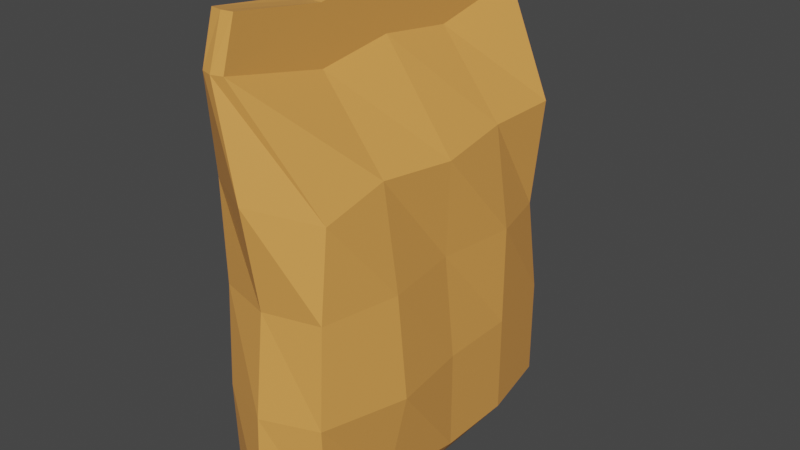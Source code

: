 # Source: Cat_FoodUV.blend  (saved by Blender 2.82.7; exported with 4.5.12 LTS)
import bpy
from mathutils import Matrix  # noqa: F401  (used for matrix-valued properties, if any)

bpy.ops.wm.read_factory_settings(use_empty=True)
scene = bpy.context.scene
scene.name = 'Scene'

# ---- collections
col_collection = bpy.data.collections.new('Collection'); scene.collection.children.link(col_collection)

# ---- materials (node trees are filled in below, after node groups)
mat_material = bpy.data.materials.new('Material')
mat_material.alpha_threshold = 0.0
mat_material.use_transparent_shadow = False
mat_material.line_color = (0.0, 0.0, 0.0, 1.0)

# ---- material node trees
mat_material.use_nodes = True; mat_material.node_tree.nodes.clear()
_N = mat_material.node_tree.nodes; _L = mat_material.node_tree.links
n0 = _N.new('ShaderNodeOutputMaterial'); n0.name = 'Material Output'; n0.location = (300, 300)
n1 = _N.new('ShaderNodeBsdfPrincipled'); n1.name = 'Principled BSDF'; n1.location = (10, 300)
n1.distribution = 'GGX'
n1.subsurface_method = 'BURLEY'
n1.inputs[0].default_value = (0.8, 0.3501, 0.08268, 1.0)
n1.inputs[2].default_value = 0.4
n1.inputs[3].default_value = 1.45
n1.inputs[27].default_value = (0.0, 0.0, 0.0, 1.0)
n1.inputs[28].default_value = 1.0
_L.new(n1.outputs[0], n0.inputs[0])
n0.is_active_output = True

# ---- world
world_world = bpy.data.worlds.new('World'); scene.world = world_world
world_world.use_nodes = True; world_world.node_tree.nodes.clear()
_N = world_world.node_tree.nodes; _L = world_world.node_tree.links
n0 = _N.new('ShaderNodeOutputWorld'); n0.name = 'World Output'; n0.location = (300, 300)
n1 = _N.new('ShaderNodeBackground'); n1.name = 'Background'; n1.location = (10, 300)
n1.inputs[0].default_value = (0.05088, 0.05088, 0.05088, 1.0)
_L.new(n1.outputs[0], n0.inputs[0])
n0.is_active_output = True
world_world.color = (0.05088, 0.05088, 0.05088)
world_world.use_sun_shadow = False
world_world.sun_shadow_jitter_overblur = 0.0

# ---- meshes
me_cube = bpy.data.meshes.new('Cube')
me_cube.from_pydata([(-0.1527, 2.323, 4.421), (0.5575, 1.615, -1.0), (-0.1527, -2.323, 4.421), (0.5404, -1.615, -1.0), (-0.4413, 2.323, 4.422), (-0.6232, 1.615, -1.0), (-0.4413, -2.323, 4.422), (-0.6232, -1.615, -1.0), (0.6525, 2.0, 3.125), (-0.7224, -2.0, 3.125), (0.6525, -1.862, 2.935), (-0.7224, 2.0, 3.125), (0.6525, 2.0, -0.7152), (0.6525, -2.0, -0.7152), (-0.7224, 2.0, -0.7152), (-0.7224, -2.0, -0.7152), (-0.6954, 0.7996, -1.0), (-0.7083, 0.0, -1.0), (-0.6954, -0.7996, -1.0), (-0.1527, 1.0, 4.149), (-0.1527, 0.0, 4.278), (-0.1527, -1.0, 4.144), (-0.4413, -1.0, 4.196), (-0.4413, 0.0, 4.317), (-0.4413, 1.0, 4.201), (0.5495, -0.7996, -1.0), (0.6518, 0.0, -1.0), (0.6375, 0.7996, -1.0), (0.6525, 1.0, 3.125), (0.752, 0.0, 3.04), (0.6525, -1.0, 3.125), (-0.7224, -1.0, 3.125), (-0.6552, 0.0, 3.001), (-0.7224, 1.0, 3.125), (-0.894, -1.0, -0.7152), (-0.894, 0.0, -0.7152), (-0.894, 1.0, -0.7152), (0.8427, 1.0, -0.7152), (0.8427, 0.0, -0.7152), (0.686, -1.0, -0.7152), (-0.7224, -2.043, 0.5647), (-0.7224, -1.975, 1.845), (0.6525, 1.774, 1.845), (0.6525, 2.0, 0.5647), (0.6525, -1.975, 1.845), (0.6525, -2.043, 0.5647), (-0.7224, 1.974, 1.845), (-0.7224, 2.0, 0.5647), (-0.894, -1.0, 1.845), (-0.894, -1.0, 0.5647), (-0.894, 0.0, 1.845), (-0.7575, 0.0, 0.5647), (-0.894, 1.0, 1.845), (-0.894, 1.0, 0.5647), (0.8427, 1.0, 1.845), (0.8427, 1.0, 0.5647), (0.7068, 0.0, 1.845), (0.8427, 0.0, 0.5647), (0.8427, -1.0, 1.845), (0.9648, -1.0, 0.5647), (-0.1447, -2.156, 5.001), (-0.4333, -2.161, 5.001), (-0.1447, -1.0, 4.836), (-0.4333, 1.0, 4.873), (-0.4333, 2.161, 5.001), (-0.1447, 2.156, 5.001), (-0.1447, 1.0, 4.848), (-0.1447, 0.0, 5.02), (-0.4333, -1.0, 4.861), (-0.4333, 0.0, 5.06), (-0.03284, 1.891, -1.0), (-0.297, -2.364, 4.42), (-0.03284, -1.891, -1.0), (-0.297, 2.364, 4.42), (-0.03493, 2.364, 3.125), (-0.03493, -2.364, 3.125), (-0.03493, -2.364, -0.7152), (-0.03493, 2.364, -0.7152), (-0.02893, 0.8148, -1.0), (-0.02823, 0.0, -1.0), (-0.02893, -0.8148, -1.0), (-0.03493, -2.309, 0.5647), (-0.03493, -2.162, 1.845), (-0.03493, 2.364, 0.5647), (-0.03493, 2.155, 1.845), (-0.289, -2.182, 5.001), (-0.289, 2.182, 5.001), (-0.289, 1.0, 4.854), (-0.289, 0.0, 5.04), (-0.289, -1.0, 4.842)], [], [(71, 2, 60, 85), (75, 71, 6, 9), (33, 24, 4, 11), (80, 25, 3, 72), (30, 21, 2, 10), (74, 73, 0, 8), (84, 74, 8, 42), (58, 30, 10, 44), (52, 33, 11, 46), (82, 75, 9, 41), (72, 76, 15, 7), (16, 36, 14, 5), (25, 39, 13, 3), (70, 77, 12, 1), (1, 12, 37, 27), (27, 37, 38, 26), (26, 38, 39, 25), (7, 15, 34, 18), (18, 34, 35, 17), (17, 35, 36, 16), (41, 9, 31, 48), (48, 31, 32, 50), (50, 32, 33, 52), (42, 8, 28, 54), (54, 28, 29, 56), (56, 29, 30, 58), (8, 0, 19, 28), (28, 19, 20, 29), (29, 20, 21, 30), (70, 1, 27, 78), (78, 27, 26, 79), (79, 26, 25, 80), (9, 6, 22, 31), (31, 22, 23, 32), (32, 23, 24, 33), (21, 20, 67, 62), (4, 24, 63, 64), (24, 23, 69, 63), (38, 57, 59, 39), (57, 56, 58, 59), (37, 55, 57, 38), (55, 54, 56, 57), (12, 43, 55, 37), (43, 42, 54, 55), (35, 51, 53, 36), (51, 50, 52, 53), (34, 49, 51, 35), (49, 48, 50, 51), (15, 40, 49, 34), (40, 41, 48, 49), (76, 81, 40, 15), (81, 82, 41, 40), (36, 53, 47, 14), (53, 52, 46, 47), (39, 59, 45, 13), (59, 58, 44, 45), (77, 83, 43, 12), (83, 84, 42, 43), (89, 68, 61, 85), (86, 64, 63, 87), (87, 63, 69, 88), (88, 69, 68, 89), (73, 4, 64, 86), (22, 6, 61, 68), (2, 21, 62, 60), (19, 0, 65, 66), (23, 22, 68, 69), (20, 19, 66, 67), (0, 73, 86, 65), (67, 88, 89, 62), (66, 87, 88, 67), (65, 86, 87, 66), (62, 89, 85, 60), (47, 46, 84, 83), (14, 47, 83, 77), (45, 44, 82, 81), (13, 45, 81, 76), (17, 79, 80, 18), (16, 78, 79, 17), (5, 70, 78, 16), (5, 14, 77, 70), (3, 13, 76, 72), (44, 10, 75, 82), (46, 11, 74, 84), (11, 4, 73, 74), (18, 80, 72, 7), (10, 2, 71, 75), (6, 71, 85, 61)])
_uv = me_cube.uv_layers.new(name='UVMap')
_uv.uv.foreach_set('vector', [0.2875, 0.8146, 0.2914, 0.8147, 0.3069, 0.8687, 0.3045, 0.8687, 0.9718, 0.6074, 0.9718, 0.7281, 0.968, 0.7283, 0.9379, 0.6074, 0.6583, 0.6074, 0.6583, 0.7077, 0.5349, 0.7283, 0.5651, 0.6074, 0.1726, 0.223, 0.174, 0.223, 0.09803, 0.223, 0.07234, 0.223, 0.1553, 0.6074, 0.1553, 0.7024, 0.03204, 0.7283, 0.07502, 0.5898, 0.4689, 0.6074, 0.4689, 0.7281, 0.4651, 0.7283, 0.4349, 0.6074, 0.4494, 0.4881, 0.4689, 0.6074, 0.4349, 0.6074, 0.4139, 0.4881, 0.1553, 0.4881, 0.1553, 0.6074, 0.07502, 0.5898, 0.06452, 0.4881, 0.6583, 0.4881, 0.6583, 0.6074, 0.5651, 0.6074, 0.5675, 0.4881, 0.9529, 0.4881, 0.9718, 0.6074, 0.9379, 0.6074, 0.9355, 0.4881, 0.9277, 0.223, 0.9718, 0.2495, 0.9379, 0.2495, 0.902, 0.223, 0.6769, 0.223, 0.6583, 0.2495, 0.5651, 0.2495, 0.6009, 0.223, 0.174, 0.223, 0.1553, 0.2495, 0.06215, 0.2495, 0.09803, 0.223, 0.4248, 0.223, 0.4689, 0.2495, 0.4349, 0.2495, 0.3991, 0.223, 0.3991, 0.223, 0.4349, 0.2495, 0.3417, 0.2495, 0.3231, 0.223, 0.3231, 0.223, 0.3417, 0.2495, 0.2485, 0.2495, 0.2485, 0.223, 0.2485, 0.223, 0.2485, 0.2495, 0.1553, 0.2495, 0.174, 0.223, 0.902, 0.223, 0.9379, 0.2495, 0.8447, 0.2495, 0.826, 0.223, 0.826, 0.223, 0.8447, 0.2495, 0.7515, 0.2495, 0.7515, 0.223, 0.7515, 0.223, 0.7515, 0.2495, 0.6583, 0.2495, 0.6769, 0.223, 0.9355, 0.4881, 0.9379, 0.6074, 0.8447, 0.6074, 0.8447, 0.4881, 0.8447, 0.4881, 0.8447, 0.6074, 0.7515, 0.5958, 0.7515, 0.4881, 0.7515, 0.4881, 0.7515, 0.5958, 0.6583, 0.6074, 0.6583, 0.4881, 0.4139, 0.4881, 0.4349, 0.6074, 0.3417, 0.6074, 0.3417, 0.4881, 0.3417, 0.4881, 0.3417, 0.6074, 0.2485, 0.5995, 0.2485, 0.4881, 0.2485, 0.4881, 0.2485, 0.5995, 0.1553, 0.6074, 0.1553, 0.4881, 0.4349, 0.6074, 0.4651, 0.7283, 0.3417, 0.7029, 0.3417, 0.6074, 0.3417, 0.6074, 0.3417, 0.7029, 0.2485, 0.7149, 0.2485, 0.5995, 0.2485, 0.5995, 0.2485, 0.7149, 0.1553, 0.7024, 0.1553, 0.6074, 0.4248, 0.223, 0.3991, 0.223, 0.3231, 0.223, 0.3245, 0.223, 0.3245, 0.223, 0.3231, 0.223, 0.2485, 0.223, 0.2485, 0.223, 0.2485, 0.223, 0.2485, 0.223, 0.174, 0.223, 0.1726, 0.223, 0.9379, 0.6074, 0.968, 0.7283, 0.8447, 0.7072, 0.8447, 0.6074, 0.8447, 0.6074, 0.8447, 0.7072, 0.7515, 0.7185, 0.7515, 0.5958, 0.7515, 0.5958, 0.7515, 0.7185, 0.6583, 0.7077, 0.6583, 0.6074, 0.4147, 0.7889, 0.5079, 0.8013, 0.5079, 0.8705, 0.4147, 0.8533, 0.7244, 0.8147, 0.6011, 0.7941, 0.6011, 0.8567, 0.7093, 0.8687, 0.6011, 0.7941, 0.5079, 0.805, 0.5079, 0.8742, 0.6011, 0.8567, 0.2485, 0.2495, 0.2485, 0.3688, 0.1553, 0.3688, 0.1553, 0.2495, 0.2485, 0.3688, 0.2485, 0.4881, 0.1553, 0.4881, 0.1553, 0.3688, 0.3417, 0.2495, 0.3417, 0.3688, 0.2485, 0.3688, 0.2485, 0.2495, 0.3417, 0.3688, 0.3417, 0.4881, 0.2485, 0.4881, 0.2485, 0.3688, 0.4349, 0.2495, 0.4349, 0.3688, 0.3417, 0.3688, 0.3417, 0.2495, 0.4349, 0.3688, 0.4139, 0.4881, 0.3417, 0.4881, 0.3417, 0.3688, 0.7515, 0.2495, 0.7515, 0.3688, 0.6583, 0.3688, 0.6583, 0.2495, 0.7515, 0.3688, 0.7515, 0.4881, 0.6583, 0.4881, 0.6583, 0.3688, 0.8447, 0.2495, 0.8447, 0.3688, 0.7515, 0.3688, 0.7515, 0.2495, 0.8447, 0.3688, 0.8447, 0.4881, 0.7515, 0.4881, 0.7515, 0.3688, 0.9379, 0.2495, 0.9419, 0.3688, 0.8447, 0.3688, 0.8447, 0.2495, 0.9419, 0.3688, 0.9355, 0.4881, 0.8447, 0.4881, 0.8447, 0.3688, 0.9718, 0.2495, 0.9666, 0.3688, 0.9419, 0.3688, 0.9379, 0.2495, 0.9666, 0.3688, 0.9529, 0.4881, 0.9355, 0.4881, 0.9419, 0.3688, 0.6583, 0.2495, 0.6583, 0.3688, 0.5651, 0.3688, 0.5651, 0.2495, 0.6583, 0.3688, 0.6583, 0.4881, 0.5675, 0.4881, 0.5651, 0.3688, 0.1553, 0.2495, 0.1553, 0.3688, 0.0581, 0.3688, 0.06215, 0.2495, 0.1553, 0.3688, 0.1553, 0.4881, 0.06452, 0.4881, 0.0581, 0.3688, 0.4689, 0.2495, 0.4689, 0.3688, 0.4349, 0.3688, 0.4349, 0.2495, 0.4689, 0.3688, 0.4494, 0.4881, 0.4139, 0.4881, 0.4349, 0.3688, 0.4147, 0.8539, 0.4147, 0.8556, 0.3064, 0.8687, 0.3045, 0.8687, 0.7112, 0.8687, 0.7093, 0.8687, 0.6011, 0.8567, 0.6011, 0.855, 0.6011, 0.855, 0.6011, 0.8567, 0.5079, 0.8742, 0.5079, 0.8723, 0.5079, 0.8723, 0.5079, 0.8742, 0.4147, 0.8556, 0.4147, 0.8539, 0.7282, 0.8146, 0.7244, 0.8147, 0.7093, 0.8687, 0.7112, 0.8687, 0.4147, 0.7937, 0.2914, 0.8147, 0.3064, 0.8687, 0.4147, 0.8556, 0.2914, 0.8147, 0.4147, 0.7889, 0.4147, 0.8533, 0.3069, 0.8687, 0.6011, 0.7893, 0.7244, 0.8147, 0.7088, 0.8687, 0.6011, 0.8544, 0.5079, 0.805, 0.4147, 0.7937, 0.4147, 0.8556, 0.5079, 0.8742, 0.5079, 0.8013, 0.6011, 0.7893, 0.6011, 0.8544, 0.5079, 0.8705, 0.7244, 0.8147, 0.7282, 0.8146, 0.7112, 0.8687, 0.7088, 0.8687, 0.5079, 0.8705, 0.5079, 0.8723, 0.4147, 0.8539, 0.4147, 0.8533, 0.6011, 0.8544, 0.6011, 0.855, 0.5079, 0.8723, 0.5079, 0.8705, 0.7088, 0.8687, 0.7112, 0.8687, 0.6011, 0.855, 0.6011, 0.8544, 0.4147, 0.8533, 0.4147, 0.8539, 0.3045, 0.8687, 0.3069, 0.8687, 0.5651, 0.3688, 0.5675, 0.4881, 0.5506, 0.4881, 0.5311, 0.3688, 0.5651, 0.2495, 0.5651, 0.3688, 0.5311, 0.3688, 0.5311, 0.2495, 0.0581, 0.3688, 0.06452, 0.4881, 0.04705, 0.4881, 0.03338, 0.3688, 0.06215, 0.2495, 0.0581, 0.3688, 0.03338, 0.3688, 0.02818, 0.2495, 0.7515, 0.223, 0.7515, 0.223, 0.8274, 0.223, 0.826, 0.223, 0.6769, 0.223, 0.6755, 0.223, 0.7515, 0.223, 0.7515, 0.223, 0.6009, 0.223, 0.5752, 0.223, 0.6755, 0.223, 0.6769, 0.223, 0.6009, 0.223, 0.5651, 0.2495, 0.5311, 0.2495, 0.5752, 0.223, 0.09803, 0.223, 0.06215, 0.2495, 0.02818, 0.2495, 0.07234, 0.223, 0.06452, 0.4881, 0.07502, 0.5898, 0.02818, 0.6074, 0.04705, 0.4881, 0.5675, 0.4881, 0.5651, 0.6074, 0.5311, 0.6074, 0.5506, 0.4881, 0.5651, 0.6074, 0.5349, 0.7283, 0.5311, 0.7281, 0.5311, 0.6074, 0.826, 0.223, 0.8274, 0.223, 0.9277, 0.223, 0.902, 0.223, 0.07502, 0.5898, 0.03204, 0.7283, 0.02818, 0.7281, 0.02818, 0.6074, 0.2914, 0.8147, 0.2875, 0.8146, 0.3045, 0.8687, 0.3064, 0.8687])
me_cube.materials.append(mat_material)
me_cube.use_remesh_preserve_volume = False
me_cube.use_remesh_preserve_attributes = False
me_cube.use_mirror_vertex_groups = False
me_cube.update()

# ---- objects
ob_cube = bpy.data.objects.new('Cube', me_cube)

# ---- transforms, parenting, visibility, modifiers, constraints
ob_cube.location = (0.0, 0.0, 1.0)
ob_cube.lock_rotations_4d = False
ob_cube.empty_display_type = 'ARROWS'
ob_cube.lineart.crease_threshold = 0.0

# ---- collection membership
col_collection.objects.link(ob_cube)

# ---- scene / render settings (as saved in the file)
scene.frame_start = 1; scene.frame_end = 250; scene.frame_set(1)
scene.render.engine = 'BLENDER_EEVEE_NEXT'
scene.cycles.use_denoising = False
scene.cycles.samples = 128
scene.cycles.sampling_pattern = 'TABULATED_SOBOL'
scene.cycles.use_adaptive_sampling = False
scene.cycles.use_light_tree = False
scene.view_settings.view_transform = 'Filmic'
bpy.context.view_layer.update()

# ---- added for rendering (the .blend has no active camera and no usable light): camera, sun
cam_auto = bpy.data.cameras.new('AutoCamera')
cam_auto.lens = 50.0
cam_auto.sensor_width = 36.0
cam_auto.clip_end = 1000.0
ob_auto_camera = bpy.data.objects.new('AutoCamera', cam_auto)
scene.collection.objects.link(ob_auto_camera)
ob_auto_camera.location = (7.35207, -8.78002, 8.88314)
ob_auto_camera.rotation_euler = (1.09748, -7.21219e-08, 0.694738)
scene.camera = ob_auto_camera
light_auto_sun = bpy.data.lights.new('AutoSun', 'SUN')
light_auto_sun.energy = 3.0
light_auto_sun.angle = 0.0523599
ob_auto_sun = bpy.data.objects.new('AutoSun', light_auto_sun)
scene.collection.objects.link(ob_auto_sun)
ob_auto_sun.rotation_euler = (0.872665, 0.174533, 0.523599)
bpy.context.view_layer.update()
